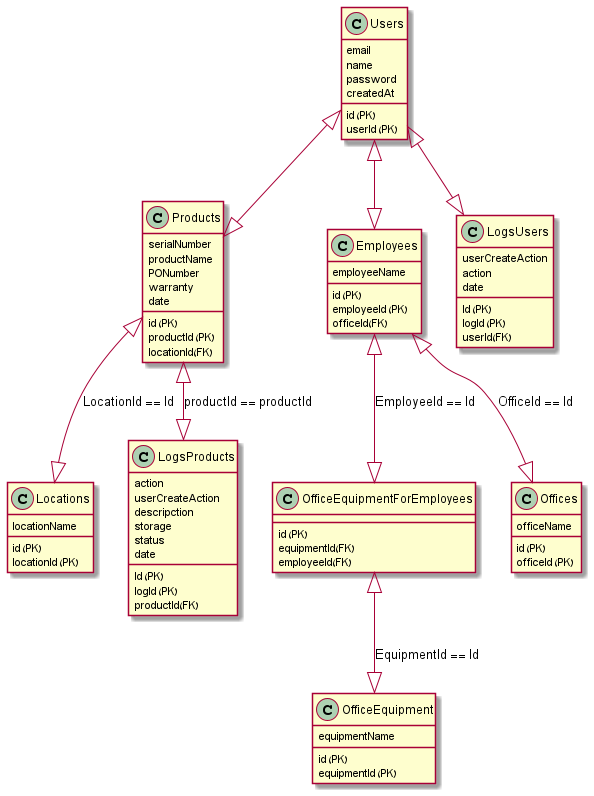

The diagram above was rendered by PlantUML. Its source (embedded in the PNG):
@startuml
class Users {
    id (PK)
    userId (PK)
    email
    name
    password
    createdAt
}

class Products {
    id (PK)
    productId (PK)
    locationId(FK)
    serialNumber
    productName
    PONumber
    warranty
    date
}

class Locations {
    id (PK)
    locationId (PK)
    locationName
}

class OfficeEquipmentForEmployees {
    id (PK)
    equipmentId(FK)
    employeeId(FK)
}


class Offices {
    id (PK)
    officeId (PK)
    officeName
}

class OfficeEquipment {
    id (PK)
    equipmentId (PK)
    equipmentName
}

class Employees {
    id (PK)
    employeeId (PK)
    officeId(FK)
    employeeName
}

class LogsProducts {
    Id (PK)
    logId (PK)
    productId(FK)
    action
    userCreateAction
    descripction
    storage
    status
    date
}
class LogsUsers {
    Id (PK)
    logId (PK)
    userId(FK)
    userCreateAction
    action
    date
}





' Products <|--|> AmplifierTraffic : ProductId == [\nACOM Amlifier ,\nBarrett Transceiver ,\nExodus Amlifier GEN1 ,\nTujicom Amlifier GEN1 ,\nTujicom Amlifier GEN1 ]
Products <|--|> Locations : LocationId == Id


Employees <|--|> Offices: OfficeId == Id
Employees <|--|> OfficeEquipmentForEmployees : EmployeeId == Id
OfficeEquipmentForEmployees <|--|> OfficeEquipment: EquipmentId == Id
Products <|--|> LogsProducts: productId == productId
Users <|--|> LogsUsers
Users  <|--|> Employees
Users  <|--|> Products
' Users
' Products
' Locations
' AmplifierTraffic
' OfficeEquipmentForEmployees
' Offices
' OfficeEquipment
' Logs
' Employees





' Logs <|--|>Users
' Logs <|--|>Products
' Logs <|--|>Locations
' Logs <|--|>AmplifierTraffic
' Logs <|--|>OfficeEquipmentForEmployees
' Logs <|--|>Offices
' Logs <|--|>OfficeEquipment
' Logs <|--|>Employees


@enduml